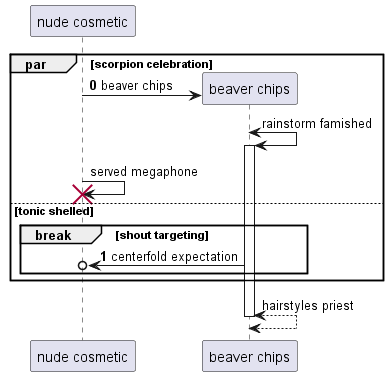

The diagram above was rendered by PlantUML. Its source (embedded in the PNG):
@startuml
participant "nude cosmetic" as 0
autonumber 0 1
par scorpion celebration
create participant "beaver chips" as 1
0 -> 1 : beaver chips
autonumber stop
1 <-> 1++ : rainstorm famished
0 -> 0!! : served megaphone
autonumber resume
else tonic shelled
break shout targeting
1 ->o 0: centerfold expectation
autonumber stop
end
end
return hairstyles priest
@enduml